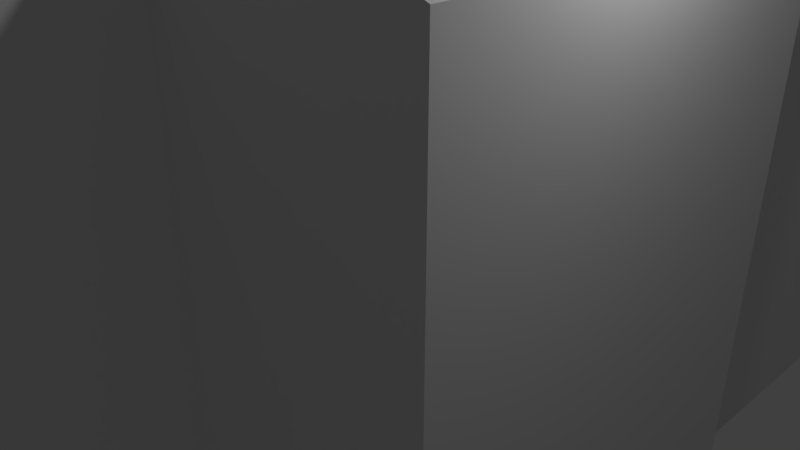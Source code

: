 # Source: lcd_monitor1_1.blend  (saved by Blender 2.79.0; exported with 4.5.12 LTS)
import bpy
from mathutils import Matrix  # noqa: F401  (used for matrix-valued properties, if any)

bpy.ops.wm.read_factory_settings(use_empty=True)
scene = bpy.context.scene
scene.name = 'Scene'

# ---- collections
col_collection_1 = bpy.data.collections.new('Collection 1'); scene.collection.children.link(col_collection_1)

# ---- materials (node trees are filled in below, after node groups)
mat_lcd_greenscreen1 = bpy.data.materials.new('lcd_greenscreen1')
mat_lcd_greenscreen1.alpha_threshold = 0.0
mat_lcd_greenscreen1.use_transparent_shadow = False
mat_lcd_greenscreen1.diffuse_color = (0.008321, 0.8, 0.0, 1.0)
mat_lcd_greenscreen1.roughness = 0.5
mat_lcd_greenscreen1.specular_intensity = 1.0
mat_lcd_plastic3 = bpy.data.materials.new('lcd_plastic3')
mat_lcd_plastic3.alpha_threshold = 0.0
mat_lcd_plastic3.use_transparent_shadow = False
mat_lcd_plastic3.roughness = 0.5
mat_lcd_plastic4 = bpy.data.materials.new('lcd_plastic4')
mat_lcd_plastic4.alpha_threshold = 0.0
mat_lcd_plastic4.use_transparent_shadow = False
mat_lcd_plastic4.roughness = 0.5
mat_lcd_neon1 = bpy.data.materials.new('lcd_neon1')
mat_lcd_neon1.alpha_threshold = 0.0
mat_lcd_neon1.use_transparent_shadow = False
mat_lcd_neon1.roughness = 0.5
mat_lcd_plastic2 = bpy.data.materials.new('lcd_plastic2')
mat_lcd_plastic2.alpha_threshold = 0.0
mat_lcd_plastic2.use_transparent_shadow = False
mat_lcd_plastic2.roughness = 0.5
mat_lcd_screen_border1 = bpy.data.materials.new('lcd_screen_border1')
mat_lcd_screen_border1.alpha_threshold = 0.0
mat_lcd_screen_border1.use_transparent_shadow = False
mat_lcd_screen_border1.roughness = 0.5
mat_lcd_plastic6 = bpy.data.materials.new('lcd_plastic6')
mat_lcd_plastic6.alpha_threshold = 0.0
mat_lcd_plastic6.use_transparent_shadow = False
mat_lcd_plastic6.roughness = 0.5

# ---- material node trees

# ---- world
world_world = bpy.data.worlds.new('World'); scene.world = world_world
world_world.color = (0.05088, 0.05088, 0.05088)
world_world.use_sun_shadow = False
world_world.sun_shadow_jitter_overblur = 0.0
world_world.cycles.sampling_method = 'MANUAL'

# ---- cameras
cam_camera_001 = bpy.data.cameras.new('Camera.001')
cam_camera_001.clip_end = 100.0
cam_camera_001.lens = 35.0
cam_camera_001.sensor_width = 32.0
cam_camera_001.sensor_height = 18.0
cam_camera_001.ortho_scale = 7.314
cam_camera_001.dof.focus_distance = 0.0
cam_camera_001.dof.aperture_fstop = 128.0
cam_camera_001.dof.aperture_blades = 6
cam_camera = bpy.data.cameras.new('Camera')
cam_camera.clip_end = 100.0
cam_camera.lens = 35.0
cam_camera.sensor_width = 32.0
cam_camera.sensor_height = 18.0
cam_camera.ortho_scale = 7.314
cam_camera.dof.focus_distance = 0.0
cam_camera.dof.aperture_fstop = 128.0

# ---- lights
light_lamp_001 = bpy.data.lights.new('Lamp.001', 'POINT')
light_lamp_001.transmission_factor = 0.0
light_lamp_001.energy = 100.0
light_lamp_001.shadow_buffer_clip_start = 0.5
light_lamp_001.shadow_soft_size = 0.1
light_lamp_001.shadow_maximum_resolution = 0.006
light_lamp_001.use_absolute_resolution = True
light_lamp = bpy.data.lights.new('Lamp', 'POINT')
light_lamp.transmission_factor = 0.0
light_lamp.cutoff_distance = 30.0
light_lamp.energy = 100.0
light_lamp.shadow_buffer_clip_start = 1.001
light_lamp.shadow_soft_size = 0.1
light_lamp.shadow_maximum_resolution = 0.006
light_lamp.use_absolute_resolution = True

# ---- meshes
me_cube_001 = bpy.data.meshes.new('Cube.001')
me_cube_001.from_pydata([(-1.0, -1.0, -1.0), (-1.0, -1.0, 1.0), (-1.0, 1.0, -1.0), (-1.0, 1.0, 1.0), (1.0, -1.0, -1.0), (1.0, -1.0, 1.0), (1.0, 1.0, -1.0), (1.0, 1.0, 1.0)], [], [(0, 1, 3, 2), (2, 3, 7, 6), (6, 7, 5, 4), (4, 5, 1, 0), (2, 6, 4, 0), (7, 3, 1, 5)])
me_cube_001.use_remesh_preserve_volume = False
me_cube_001.use_remesh_preserve_attributes = False
me_cube_001.use_mirror_vertex_groups = False
me_cube_001.update()
me_cube_006 = bpy.data.meshes.new('Cube.006')
me_cube_006.from_pydata([(-1.0, -1.0, -1.0), (-1.0, -1.0, 1.0), (-1.0, 1.0, -1.0), (-1.0, 1.0, 1.0), (1.0, -1.0, -1.0), (1.0, -1.0, 1.0), (1.0, 1.0, -1.0), (1.0, 1.0, 1.0), (0.282, -0.2878, -0.8036), (0.4523, -0.2878, 0.5144), (0.4067, 0.2798, -0.8036), (0.4541, 0.2798, 0.5144), (22.28, -0.2073, -1.005), (22.28, -0.2073, 0.3493), (22.28, 0.2087, -1.013), (22.28, 0.2073, 0.3493), (30.39, -0.2073, -1.437), (4.751, -0.2073, -0.8047), (31.05, 0.2073, -1.437), (4.751, 0.2073, -0.8047), (47.72, -0.1996, -1.437), (22.08, -0.1996, -0.8047), (48.38, 0.1996, -1.437), (22.08, 0.1996, -0.8047), (14.77, -0.2073, -1.42), (5.565, -0.2073, -0.7592), (14.77, 0.2073, -1.42), (5.565, 0.2073, -0.7592), (30.93, -0.2073, -1.431), (22.02, -0.2073, -0.6802), (30.93, 0.2073, -1.431), (22.02, 0.2073, -0.6802), (30.62, 0.2073, -1.002), (30.62, -0.2073, -0.9998), (14.27, -0.2073, -0.6769), (13.97, 0.2073, -0.6767), (14.17, -0.2073, -1.054), (14.17, 0.2073, -1.054), (12.51, -0.2073, -1.007), (29.86, -0.1996, -1.008), (13.26, 0.2073, -1.009), (30.56, 0.1996, -1.008), (12.86, -0.2073, -1.009), (30.63, -0.2073, -1.011), (0.4067, 0.2798, -0.2271), (0.9271, 0.2798, -0.8036), (0.4613, 0.2798, 0.5144), (22.28, 0.2073, -0.2271), (0.9271, 0.2798, -0.2271), (0.282, -0.2878, -0.2271), (22.28, -0.2073, -0.2271), (0.6501, -0.2878, -0.8036), (0.4574, -0.2878, 0.5144), (0.6501, -0.2878, -0.2271), (0.636, 0.237, 0.5144), (0.6357, -0.2399, 0.5144), (4.986, -0.2405, -0.9158), (5.455, 0.236, -0.9158), (22.28, 0.001488, -1.214), (13.63, -0.2239, -1.061), (13.87, 0.2231, -1.069), (5.22, -0.002249, -0.9158), (13.75, 0.0003631, -1.27), (-1.149, -1.041, -1.055), (-1.149, -1.041, 1.055), (-1.149, 1.041, -1.055), (-1.149, 1.041, 1.055), (5.796, -1.041, -1.055), (5.796, -1.041, 1.055), (5.796, 1.041, -1.055), (5.796, 1.041, 1.055), (-1.149, -1.041, 1.002), (-1.149, 1.041, 1.001), (-1.149, 1.041, -0.9938), (-1.149, -1.041, -1.0), (-1.149, 1.003, 1.001), (-1.149, 1.001, -0.9939), (-1.149, -0.9944, 1.002), (-1.149, -0.9995, -1.0), (2.942, -0.9944, 1.002), (2.942, 1.003, 1.001), (2.942, -0.9995, -1.0), (2.942, 1.001, -0.9939), (49.25, 0.0009858, -1.429), (12.57, 0.0009858, -1.429), (49.25, -0.1914, -1.429), (30.91, 0.0009858, -1.429), (12.57, 0.1101, -1.005), (12.14, -0.1104, -1.005), (30.48, -0.1104, -1.005), (30.91, 0.1101, -1.005), (12.14, -0.2065, -1.005), (12.57, 0.2063, -1.005), (30.48, -0.2065, -1.005), (21.31, -0.1104, -1.005), (30.91, 0.2063, -1.005), (21.74, 0.1101, -1.005), (21.74, 0.2063, -1.005), (21.31, -0.2065, -1.005)], [], [(0, 1, 3, 2), (2, 3, 7, 6), (6, 7, 5, 4), (4, 5, 1, 0), (2, 6, 4, 0), (7, 3, 1, 5), (8, 49, 9, 11, 44, 10), (48, 46, 54, 15, 47), (14, 47, 15, 13, 50, 12, 58), (53, 52, 9, 49), (62, 60, 14, 58), (54, 46, 11, 9, 52, 55), (16, 38, 17, 19, 40, 18), (40, 19, 23, 41), (22, 41, 23, 21, 39, 20), (39, 21, 17, 38), (18, 22, 20, 16), (23, 19, 17, 21), (36, 42, 25, 27, 37), (26, 37, 27, 35, 31, 32, 30), (30, 32, 33, 43, 28), (43, 33, 29, 34, 25, 42), (26, 30, 28, 24), (31, 35, 34, 29), (33, 32, 31, 29), (34, 35, 27, 25), (24, 36, 37, 26), (20, 39, 38, 16), (18, 40, 41, 22), (28, 43, 42, 36, 24), (45, 48, 47, 14, 60, 57), (10, 44, 48, 45), (44, 11, 46, 48), (51, 53, 49, 8), (12, 50, 53, 51, 56, 59), (50, 13, 55, 52, 53), (15, 54, 55, 13), (10, 45, 57, 61, 56, 51, 8), (59, 62, 58, 12), (56, 61, 62, 59), (61, 57, 60, 62), (71, 64, 66, 72, 75, 77), (65, 73, 72, 66, 70, 69), (69, 70, 68, 67), (67, 68, 64, 71, 74, 63), (65, 69, 67, 63), (70, 66, 64, 68), (76, 75, 72, 73), (63, 74, 78, 76, 73, 65), (75, 76, 82, 80), (74, 71, 77, 78), (81, 79, 80, 82), (77, 75, 80, 79), (78, 77, 79, 81), (76, 78, 81, 82), (84, 86, 89, 94, 88), (86, 83, 85, 89), (87, 96, 90, 86, 84), (97, 95, 90, 96), (92, 97, 96, 87), (88, 94, 98, 91), (94, 89, 93, 98)])
me_cube_006.polygons.foreach_set('use_smooth', [True] * 62)
me_cube_006.polygons.foreach_set('material_index', [0, 0, 0, 0, 0, 0, 1, 5, 2, 2, 1, 2, 1, 2, 3, 2, 1, 1, 2, 5, 1, 5, 1, 1, 2, 1, 3, 1, 2, 1, 5, 2, 2, 2, 5, 5, 2, 1, 1, 5, 5, 5, 2, 6, 2, 2, 2, 5, 5, 4, 5, 4, 4, 4, 4, 4, 2, 4, 4, 4, 4, 4])
_k = set([(0, 1), (0, 2), (0, 4), (1, 3), (1, 5), (2, 3), (2, 6), (3, 7), (4, 5), (4, 6), (5, 7), (6, 7), (8, 10), (8, 49), (8, 51), (9, 11), (9, 49), (9, 52), (10, 44), (10, 45), (11, 44), (11, 46), (12, 50), (12, 58), (12, 59), (13, 15), (13, 50), (13, 55), (14, 47), (14, 58), (14, 60), (15, 47), (15, 54), (16, 18), (16, 20), (16, 38), (17, 19), (17, 21), (17, 38), (18, 22), (18, 40), (19, 23), (19, 40), (20, 22), (20, 39), (21, 23), (21, 39), (22, 41), (23, 41), (24, 26), (24, 28), (24, 36), (25, 27), (25, 34), (25, 42), (26, 30), (26, 37), (27, 35), (27, 37), (28, 30), (28, 43), (29, 31), (29, 33), (29, 34), (30, 32), (31, 32), (31, 35), (32, 33), (33, 43), (36, 37), (36, 42), (45, 48), (45, 57), (46, 48), (46, 54), (47, 48), (50, 53), (51, 53), (51, 56), (52, 53), (52, 55), (56, 59), (56, 61), (57, 60), (57, 61), (58, 62), (59, 62), (60, 62), (61, 62), (63, 65), (63, 67), (63, 74), (64, 66), (64, 68), (64, 71), (65, 69), (65, 73), (66, 70), (66, 72), (67, 68), (67, 69), (68, 70), (69, 70), (71, 74), (72, 73), (75, 76), (75, 77), (75, 80), (76, 78), (76, 82), (77, 78), (77, 79), (78, 81), (79, 80), (79, 81), (80, 82), (81, 82), (83, 85), (83, 86), (84, 86), (84, 87), (84, 88), (85, 89), (86, 89), (86, 90), (87, 92), (87, 96), (88, 91), (88, 94), (89, 93), (89, 94), (90, 95), (90, 96), (91, 98), (92, 97), (93, 98), (95, 97)])
me_cube_006.attributes.new('sharp_edge', 'BOOLEAN', 'EDGE').data.foreach_set('value', [ (min(e.vertices), max(e.vertices)) in _k for e in me_cube_006.edges])
me_cube_006.materials.append(mat_lcd_greenscreen1)
me_cube_006.materials.append(mat_lcd_plastic3)
me_cube_006.materials.append(mat_lcd_plastic4)
me_cube_006.materials.append(mat_lcd_neon1)
me_cube_006.materials.append(mat_lcd_plastic2)
me_cube_006.materials.append(mat_lcd_screen_border1)
me_cube_006.materials.append(mat_lcd_plastic6)
me_cube_006.use_remesh_preserve_volume = False
me_cube_006.use_remesh_preserve_attributes = False
me_cube_006.use_mirror_vertex_groups = False
me_cube_006.update()
me_cube_006.normals_split_custom_set([tuple(v) for v in zip(*[iter([-1.0, 0.0, 0.0, -1.0, 0.0, 0.0, -1.0, 0.0, 0.0, -1.0, 0.0, 0.0, 0.0, 1.0, 0.0, 0.0, 1.0, 0.0, 0.0, 1.0, 0.0, 0.0, 1.0, 0.0, 1.0, 0.0, 0.0, 1.0, 0.0, 0.0, 1.0, 0.0, 0.0, 1.0, 0.0, 0.0, 0.0, -1.0, 0.0, 0.0, -1.0, 0.0, 0.0, -1.0, 0.0, 0.0, -1.0, 0.0, 0.0, 0.0, -1.0, 0.0, 0.0, -1.0, 0.0, 0.0, -1.0, 0.0, 0.0, -1.0, 0.0, 0.0, 1.0, 0.0, 0.0, 1.0, 0.0, 0.0, 1.0, 0.0, 0.0, 1.0, -0.9844, 0.1563, 0.0813, -0.9844, 0.1563, 0.0813, -0.9844, 0.1563, 0.0813, -0.9844, 0.1563, 0.0813, -0.9844, 0.1563, 0.0813, -0.9844, 0.1563, 0.0813, 0.003608, 0.9994, 0.03359, 0.003608, 0.9994, 0.03359, 0.003608, 0.9994, 0.03359, 0.003608, 0.9994, 0.03359, 0.003608, 0.9994, 0.03359, 1.0, -1.573e-06, 0.0, 1.0, -1.573e-06, 0.0, 1.0, -1.573e-06, 0.0, 1.0, -1.573e-06, 0.0, 1.0, -1.573e-06, 0.0, 1.0, -1.573e-06, 0.0, 1.0, -1.573e-06, 0.0, 0.0, -1.0, -3.683e-08, 0.0, -1.0, -8.077e-08, 0.0, -1.0, -8.077e-08, 0.0, -1.0, -3.726e-08, 0.005372, 0.6829, -0.7305, 0.005372, 0.6829, -0.7305, 0.005372, 0.6829, -0.7305, 0.005372, 0.6829, -0.7305, 0.007335, -2.357e-06, 1.0, -1.947e-08, 0.0, 1.0, -1.947e-08, 0.0, 1.0, -1.947e-08, 0.0, 1.0, -1.947e-08, 0.0, 1.0, 0.007309, 4.708e-06, 1.0, -0.02433, 0.03272, -0.9992, -0.02433, 0.03272, -0.9992, -0.02433, 0.03272, -0.9992, -0.02433, 0.03272, -0.9992, -0.02433, 0.03272, -0.9992, -0.02433, 0.03272, -0.9992, 0.0004396, 0.9998, 0.01828, 0.0004396, 0.9998, 0.01828, 0.0004396, 0.9998, 0.01828, 0.0004396, 0.9998, 0.01828, 0.02433, -0.03395, 0.9991, 0.02433, -0.03395, 0.9991, 0.02433, -0.03395, 0.9991, 0.02433, -0.03395, 0.9991, 0.02433, -0.03395, 0.9991, 0.02433, -0.03395, 0.9991, 0.0004397, -0.9999, 0.01717, 0.0004396, -0.9999, 0.01685, 0.0004396, -0.9999, 0.01685, 0.0004396, -0.9998, 0.01791, 1.321e-10, 0.0, -1.0, 1.321e-10, 0.0, -1.0, 1.321e-10, 0.0, -1.0, 1.321e-10, 0.0, -1.0, 6.141e-09, 0.0, 1.0, 6.141e-09, 0.0, 1.0, 6.141e-09, 0.0, 1.0, 6.141e-09, 0.0, 1.0, -0.0342, 0.0002824, -0.9994, -0.0342, 0.0002824, -0.9994, -0.0342, 0.0002824, -0.9994, -0.0342, 0.0002824, -0.9994, -0.0342, 0.0002824, -0.9994, 0.0, 1.0, 2.092e-08, 0.0, 1.0, 2.092e-08, 0.0, 1.0, 2.092e-08, 0.0, 1.0, 2.092e-08, 0.0, 1.0, 2.092e-08, 0.0, 1.0, 2.092e-08, 0.0, 1.0, 2.092e-08, 0.8134, -0.002051, 0.5817, 0.8134, -0.002051, 0.5817, 0.8134, -0.002051, 0.5817, 0.8134, -0.002051, 0.5817, 0.8134, -0.002051, 0.5817, 0.0, -1.0, -4.621e-09, 0.0, -1.0, 6.321e-08, 0.0, -1.0, 6.321e-08, 0.0, -1.0, 6.321e-08, 0.0, -1.0, 6.321e-08, 0.0, -1.0, 6.215e-08, -0.000669, 0.0, -1.0, -0.000669, 0.0, -1.0, -0.000669, 0.0, -1.0, -0.000669, 0.0, -1.0, 0.0004228, -8.235e-06, 1.0, -0.001224, -0.0006157, 1.0, -0.007978, -0.003105, 1.0, 0.0004228, -8.235e-06, 1.0, 0.0373, 0.002572, 0.9993, 0.0373, 0.002572, 0.9993, 0.0373, 0.002572, 0.9993, 0.0373, 0.002572, 0.9993, -0.007978, -0.003105, 1.0, -0.001224, -0.0006157, 1.0, -0.009629, -0.003714, 0.9999, -0.009629, -0.003714, 0.9999, -0.5216, 1.639e-06, -0.8532, -0.5216, 1.639e-06, -0.8532, -0.5216, 1.639e-06, -0.8532, -0.5216, 1.639e-06, -0.8532, 0.0004396, -0.9998, 0.01828, 0.0004397, -0.9999, 0.01717, 0.0004396, -0.9998, 0.01791, 0.0004396, -0.9998, 0.01828, 0.0004396, 0.9998, 0.01828, 0.0004396, 0.9998, 0.01828, 0.0004396, 0.9998, 0.01828, 0.0004396, 0.9998, 0.01828, 0.0, -1.0, -3.395e-08, 0.0, -1.0, -4.621e-09, 0.0, -1.0, 6.215e-08, 0.0, -1.0, -3.395e-08, 0.0, -1.0, -3.395e-08, 0.003086, 0.9998, -0.01765, 0.003086, 0.9998, -0.01765, 0.003086, 0.9998, -0.01765, 0.003086, 0.9998, -0.01765, 0.003086, 0.9998, -0.01765, 0.003086, 0.9998, -0.01765, 0.0, 1.0, 0.0, 0.0, 1.0, 0.0, 0.0, 1.0, 0.0, 0.0, 1.0, 0.0, 0.0, 1.0, 0.0, 0.0, 1.0, 0.0, 0.0, 1.0, 0.0, 0.0, 1.0, 0.0, 0.0, -1.0, 0.0, 0.0, -1.0, -3.683e-08, 0.0, -1.0, -3.726e-08, 0.0, -1.0, 0.0, 0.003433, -0.9998, -0.02069, 0.003433, -0.9998, -0.02069, 0.003433, -0.9998, -0.02069, 0.003433, -0.9998, -0.02069, 0.003433, -0.9998, -0.02069, 0.003433, -0.9998, -0.02069, 0.003978, -0.9993, 0.03651, 0.003978, -0.9993, 0.03651, 0.003978, -0.9993, 0.03651, 0.003978, -0.9993, 0.03651, 0.003978, -0.9993, 0.03651, 0.007627, -2.187e-06, 1.0, 0.007335, -2.357e-06, 1.0, 0.007309, 4.708e-06, 1.0, 0.007627, -2.187e-06, 1.0, -0.02283, 0.0163, -0.9996, -0.02283, 0.0163, -0.9996, -0.02283, 0.0163, -0.9996, -0.02283, 0.0163, -0.9996, -0.02283, 0.0163, -0.9996, -0.02283, 0.0163, -0.9996, -0.02283, 0.0163, -0.9996, 0.005414, -0.6952, -0.7187, 0.005414, -0.6952, -0.7187, 0.005414, -0.6952, -0.7187, 0.005414, -0.6952, -0.7187, -0.02627, -0.395, -0.9183, -0.02627, -0.395, -0.9183, -0.02627, -0.395, -0.9183, -0.02627, -0.395, -0.9183, -0.02694, 0.4174, -0.9083, -0.02694, 0.4174, -0.9083, -0.02694, 0.4174, -0.9083, -0.02694, 0.4174, -0.9083, -1.0, 4.423e-09, 0.0, -1.0, 8.844e-09, 0.0, -1.0, 8.844e-09, 0.0, -1.0, 4.421e-09, 0.0, -1.0, 5.895e-09, 0.0, -1.0, 5.899e-09, 0.0, 0.0, 1.0, 0.0, 0.0, 1.0, 0.0, 0.0, 1.0, 0.0, 0.0, 1.0, 0.0, 0.0, 1.0, 0.0, 0.0, 1.0, 0.0, 1.0, 0.0, 0.0, 1.0, 0.0, 0.0, 1.0, 0.0, 0.0, 1.0, 0.0, 0.0, 0.0, -1.0, 0.0, 0.0, -1.0, 0.0, 0.0, -1.0, 0.0, 0.0, -1.0, 0.0, 0.0, -1.0, 0.0, 0.0, -1.0, 0.0, 0.0, 0.0, -1.0, 0.0, 0.0, -1.0, 0.0, 0.0, -1.0, 0.0, 0.0, -1.0, 0.0, 0.0, 1.0, 0.0, 0.0, 1.0, 0.0, 0.0, 1.0, 0.0, 0.0, 1.0, -1.0, -4.098e-08, 0.0, -1.0, 5.895e-09, 0.0, -1.0, 4.421e-09, 0.0, -1.0, -3.065e-08, 0.0, -1.0, -6.142e-08, 0.0, -1.0, -3.077e-08, 0.0, -1.0, -4.089e-08, 0.0, -1.0, -4.098e-08, 0.0, -1.0, -3.065e-08, 0.0, -1.0, -6.142e-08, 0.0, 0.0, -1.0, 0.0008792, 0.0, -1.0, 0.0008792, 0.0, -1.0, 0.0008792, 0.0, -1.0, 0.0008792, -1.0, -3.077e-08, 0.0, -1.0, 4.423e-09, 0.0, -1.0, 5.899e-09, 0.0, -1.0, -4.089e-08, 0.0, -1.0, 1.194e-07, 0.0, -1.0, 1.194e-07, 0.0, -1.0, 1.194e-07, 0.0, -1.0, 1.194e-07, 0.0, 0.0, -0.0002289, -1.0, 0.0, -0.0002289, -1.0, 0.0, -0.0002289, -1.0, 0.0, -0.0002289, -1.0, 0.0, 1.0, -0.00256, 0.0, 1.0, -0.00256, 0.0, 1.0, -0.00256, 0.0, 1.0, -0.00256, 0.0, -0.003099, 1.0, 0.0, -0.003099, 1.0, 0.0, -0.003099, 1.0, 0.0, -0.003099, 1.0, 0.0, -0.9672, -0.2542, 0.0, -0.9672, -0.2542, 0.0, -0.9672, -0.2542, 0.0, -0.9672, -0.2542, 0.0, -0.9672, -0.2542, -0.008482, -0.8086, -0.5882, -0.008482, -0.8086, -0.5882, -0.008482, -0.8086, -0.5882, -0.008482, -0.8086, -0.5882, -2.073e-11, 0.9684, -0.2494, -2.073e-11, 0.9684, -0.2494, -2.073e-11, 0.9684, -0.2494, -2.073e-11, 0.9684, -0.2494, -2.073e-11, 0.9684, -0.2494, -8.449e-09, 0.0, -1.0, 0.0, 0.0, -1.0, 0.0, 0.0, -1.0, -8.449e-09, 0.0, -1.0, -1.69e-08, 0.0, -1.0, -8.449e-09, 0.0, -1.0, -8.449e-09, 0.0, -1.0, -1.69e-08, 0.0, -1.0, -1.69e-08, 0.0, -1.0, -8.449e-09, 0.0, -1.0, -8.449e-09, 0.0, -1.0, -1.69e-08, 0.0, -1.0, -8.449e-09, 0.0, -1.0, 0.0, 0.0, -1.0, 0.0, 0.0, -1.0, -8.449e-09, 0.0, -1.0])] * 3)])

# ---- objects
ob_cube = bpy.data.objects.new('Cube', me_cube_001)
ob_camera_001 = bpy.data.objects.new('Camera.001', cam_camera_001)
ob_lamp_001 = bpy.data.objects.new('Lamp.001', light_lamp_001)
ob_lcd_monitor1 = bpy.data.objects.new('lcd_monitor1', me_cube_006)
ob_lamp = bpy.data.objects.new('Lamp', light_lamp)
ob_camera = bpy.data.objects.new('Camera', cam_camera)

# ---- transforms, parenting, visibility, modifiers, constraints
ob_cube.location = (0.3159, 1.425, -12.99)
ob_cube.scale = (6.916, 10.42, 0.9477)
ob_cube.lineart.crease_threshold = 0.0
ob_camera_001.location = (7.481, -6.508, 5.344)
ob_camera_001.rotation_euler = (1.109, 9.305e-08, 0.8149)
ob_camera_001.scale = (1.0, 1.0, 1.0)
ob_camera_001.color = (0.8, 0.8, 0.8, 1.0)
ob_camera_001.lineart.crease_threshold = 0.0
ob_lamp_001.location = (4.076, 1.005, 5.904)
ob_lamp_001.rotation_euler = (0.6503, 0.05522, 1.866)
ob_lamp_001.color = (0.8, 0.8, 0.8, 1.0)
ob_lamp_001.lineart.crease_threshold = 0.0
ob_lcd_monitor1.location = (-0.401, 1.442, 0.7596)
ob_lcd_monitor1.rotation_euler = (-1.629e-07, 0.0, 0.0)
ob_lcd_monitor1.scale = (0.1478, 16.0, 9.056)
ob_lcd_monitor1.color = (0.8, 0.8, 0.8, 1.0)
ob_lcd_monitor1.lineart.crease_threshold = 0.0
ob_lamp.location = (4.076, 1.005, 5.904)
ob_lamp.rotation_euler = (0.6503, 0.05522, 1.866)
ob_lamp.lock_rotations_4d = False
ob_lamp.empty_display_type = 'ARROWS'
ob_lamp.color = (0.0, 0.0, 0.0, 0.0)
ob_lamp.lineart.crease_threshold = 0.0
ob_camera.location = (7.481, -6.508, 5.344)
ob_camera.rotation_euler = (1.109, 0.0, 0.8149)
ob_camera.lock_rotations_4d = False
ob_camera.empty_display_type = 'ARROWS'
ob_camera.color = (0.0, 0.0, 0.0, 0.0)
ob_camera.display_type = 'WIRE'
ob_camera.lineart.crease_threshold = 0.0

# ---- collection membership
col_collection_1.objects.link(ob_cube)
col_collection_1.objects.link(ob_camera_001)
col_collection_1.objects.link(ob_lamp_001)
col_collection_1.objects.link(ob_lcd_monitor1)
col_collection_1.objects.link(ob_lamp)
col_collection_1.objects.link(ob_camera)

# ---- scene / render settings (as saved in the file)
scene.camera = ob_camera
scene.frame_start = 1; scene.frame_end = 250; scene.frame_set(1)
scene.render.engine = 'BLENDER_EEVEE_NEXT'
scene.render.resolution_percentage = 50
scene.render.dither_intensity = 0.0
scene.cycles.use_denoising = False
scene.cycles.samples = 128
scene.cycles.sampling_pattern = 'TABULATED_SOBOL'
scene.cycles.use_adaptive_sampling = False
scene.cycles.use_light_tree = False
scene.cycles.blur_glossy = 0.0
scene.cycles.sample_clamp_indirect = 0.0
scene.view_settings.view_transform = 'Standard'
bpy.context.view_layer.update()
